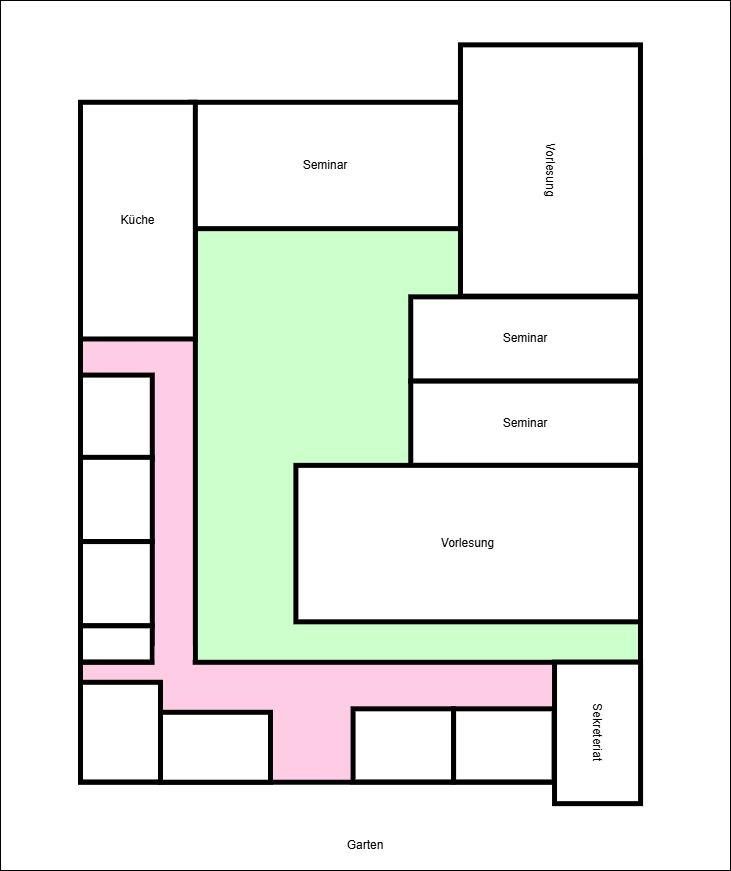

The diagram above was exported from draw.io. Its source (the exported page's mxGraphModel, read from the mxfile embedded in the PNG):
<mxGraphModel dx="1427" dy="974" grid="1" gridSize="10" guides="1" tooltips="1" connect="1" arrows="1" fold="1" page="1" pageScale="1" pageWidth="827" pageHeight="1169" math="0" shadow="0">
  <root>
    <mxCell id="xXCq5z3ydQA5T1Mx6UJl-0" />
    <mxCell id="xXCq5z3ydQA5T1Mx6UJl-1" parent="xXCq5z3ydQA5T1Mx6UJl-0" />
    <mxCell id="7AHGrekJrR82aLhmp1jr-0" value="" style="rounded=0;whiteSpace=wrap;html=1;" vertex="1" parent="xXCq5z3ydQA5T1Mx6UJl-1">
      <mxGeometry x="36" y="50" width="730" height="870" as="geometry" />
    </mxCell>
    <mxCell id="xXCq5z3ydQA5T1Mx6UJl-2" value="" style="rounded=0;whiteSpace=wrap;html=1;fillColor=#CCFFCC;strokeWidth=5;" vertex="1" parent="xXCq5z3ydQA5T1Mx6UJl-1">
      <mxGeometry x="216.51332675222113" y="207.97012658003908" width="459.4894937244394" height="517.4864441712148" as="geometry" />
    </mxCell>
    <mxCell id="xXCq5z3ydQA5T1Mx6UJl-3" value="" style="rounded=0;whiteSpace=wrap;html=1;fillColor=#FFCCE6;strokeWidth=5;" vertex="1" parent="xXCq5z3ydQA5T1Mx6UJl-1">
      <mxGeometry x="116" y="268.1429689255292" width="114.87237343110985" height="517.4864441712148" as="geometry" />
    </mxCell>
    <mxCell id="xXCq5z3ydQA5T1Mx6UJl-4" value="" style="rounded=0;whiteSpace=wrap;html=1;fillColor=#FFCCE6;direction=south;strokeWidth=5;" vertex="1" parent="xXCq5z3ydQA5T1Mx6UJl-1">
      <mxGeometry x="116" y="711.78" width="560" height="119.95" as="geometry" />
    </mxCell>
    <mxCell id="xXCq5z3ydQA5T1Mx6UJl-5" value="Seminar" style="rounded=0;whiteSpace=wrap;html=1;fillColor=#ffffff;strokeWidth=5;" vertex="1" parent="xXCq5z3ydQA5T1Mx6UJl-1">
      <mxGeometry x="226" y="151.78" width="270" height="126.36" as="geometry" />
    </mxCell>
    <mxCell id="xXCq5z3ydQA5T1Mx6UJl-6" value="Seminar" style="rounded=0;whiteSpace=wrap;html=1;fillColor=#ffffff;strokeWidth=5;" vertex="1" parent="xXCq5z3ydQA5T1Mx6UJl-1">
      <mxGeometry x="446.25807361444083" y="346.3549482092153" width="229.7447468622197" height="84.24197928368612" as="geometry" />
    </mxCell>
    <mxCell id="xXCq5z3ydQA5T1Mx6UJl-7" value="Seminar" style="rounded=0;whiteSpace=wrap;html=1;fillColor=#ffffff;strokeWidth=5;" vertex="1" parent="xXCq5z3ydQA5T1Mx6UJl-1">
      <mxGeometry x="446.25807361444083" y="430.62692749290136" width="229.7447468622197" height="84.24197928368612" as="geometry" />
    </mxCell>
    <mxCell id="xXCq5z3ydQA5T1Mx6UJl-8" value="Vorlesung" style="rounded=0;whiteSpace=wrap;html=1;fillColor=#ffffff;strokeWidth=5;" vertex="1" parent="xXCq5z3ydQA5T1Mx6UJl-1">
      <mxGeometry x="331.385700183331" y="514.8689067765876" width="344.61712029332955" height="156.4493900982742" as="geometry" />
    </mxCell>
    <mxCell id="xXCq5z3ydQA5T1Mx6UJl-9" value="Küche" style="rounded=0;whiteSpace=wrap;html=1;fillColor=#ffffff;direction=west;align=center;strokeWidth=5;" vertex="1" parent="xXCq5z3ydQA5T1Mx6UJl-1">
      <mxGeometry x="116" y="151.78" width="114.87" height="236.71" as="geometry" />
    </mxCell>
    <mxCell id="xXCq5z3ydQA5T1Mx6UJl-10" value="Vorlesung" style="rounded=0;whiteSpace=wrap;html=1;fillColor=#ffffff;rotation=90;direction=west;strokeWidth=5;" vertex="1" parent="xXCq5z3ydQA5T1Mx6UJl-1">
      <mxGeometry x="460.33" y="130" width="251.28" height="180" as="geometry" />
    </mxCell>
    <mxCell id="xXCq5z3ydQA5T1Mx6UJl-11" value="" style="rounded=0;whiteSpace=wrap;html=1;fillColor=#ffffff;direction=south;strokeWidth=5;" vertex="1" parent="xXCq5z3ydQA5T1Mx6UJl-1">
      <mxGeometry x="116" y="424.5923590238034" width="71.79523339444366" height="84.24197928368612" as="geometry" />
    </mxCell>
    <mxCell id="xXCq5z3ydQA5T1Mx6UJl-12" value="" style="rounded=0;whiteSpace=wrap;html=1;fillColor=#ffffff;direction=south;strokeWidth=5;" vertex="1" parent="xXCq5z3ydQA5T1Mx6UJl-1">
      <mxGeometry x="116" y="506.8343383074895" width="71.79523339444366" height="84.24197928368612" as="geometry" />
    </mxCell>
    <mxCell id="xXCq5z3ydQA5T1Mx6UJl-13" value="" style="rounded=0;whiteSpace=wrap;html=1;fillColor=#ffffff;direction=south;strokeWidth=5;" vertex="1" parent="xXCq5z3ydQA5T1Mx6UJl-1">
      <mxGeometry x="116" y="591.0763175911757" width="71.79523339444366" height="84.24197928368612" as="geometry" />
    </mxCell>
    <mxCell id="xXCq5z3ydQA5T1Mx6UJl-14" value="" style="rounded=0;whiteSpace=wrap;html=1;fillColor=#ffffff;direction=north;strokeWidth=5;" vertex="1" parent="xXCq5z3ydQA5T1Mx6UJl-1">
      <mxGeometry x="116" y="731.78" width="80" height="99.66" as="geometry" />
    </mxCell>
    <mxCell id="xXCq5z3ydQA5T1Mx6UJl-15" value="" style="rounded=0;whiteSpace=wrap;html=1;fillColor=#ffffff;direction=east;strokeWidth=5;" vertex="1" parent="xXCq5z3ydQA5T1Mx6UJl-1">
      <mxGeometry x="196" y="761.78" width="110" height="69.95" as="geometry" />
    </mxCell>
    <mxCell id="xXCq5z3ydQA5T1Mx6UJl-16" value="" style="rounded=0;whiteSpace=wrap;html=1;fillColor=#ffffff;direction=east;strokeWidth=5;" vertex="1" parent="xXCq5z3ydQA5T1Mx6UJl-1">
      <mxGeometry x="388.59103088421944" y="758.32225084254" width="100.51332675222112" height="73.11000344977045" as="geometry" />
    </mxCell>
    <mxCell id="xXCq5z3ydQA5T1Mx6UJl-17" value="" style="rounded=0;whiteSpace=wrap;html=1;fillColor=#ffffff;direction=east;strokeWidth=5;" vertex="1" parent="xXCq5z3ydQA5T1Mx6UJl-1">
      <mxGeometry x="489.10435763644045" y="758.32225084254" width="100.51332675222112" height="73.11000344977045" as="geometry" />
    </mxCell>
    <mxCell id="xXCq5z3ydQA5T1Mx6UJl-18" value="Sekreteriat" style="rounded=0;whiteSpace=wrap;html=1;fillColor=#ffffff;rotation=90;direction=west;strokeWidth=5;" vertex="1" parent="xXCq5z3ydQA5T1Mx6UJl-1">
      <mxGeometry x="562.31" y="739.37" width="141.49" height="86.05" as="geometry" />
    </mxCell>
    <mxCell id="xXCq5z3ydQA5T1Mx6UJl-19" value="" style="rounded=0;whiteSpace=wrap;html=1;fillColor=#ffffff;direction=south;strokeWidth=5;" vertex="1" parent="xXCq5z3ydQA5T1Mx6UJl-1">
      <mxGeometry x="116" y="675.3182968748616" width="71.79523339444366" height="36.10370540729405" as="geometry" />
    </mxCell>
    <mxCell id="xXCq5z3ydQA5T1Mx6UJl-35" value="" style="rounded=0;whiteSpace=wrap;html=1;strokeColor=none;fillColor=#FFCCE6;direction=south;" vertex="1" parent="xXCq5z3ydQA5T1Mx6UJl-1">
      <mxGeometry x="190.08" y="695.46" width="38.08" height="30" as="geometry" />
    </mxCell>
    <mxCell id="2wUw0owWUii41YjHbafo-0" value="Garten" style="text;html=1;align=center;verticalAlign=middle;whiteSpace=wrap;rounded=0;" vertex="1" parent="xXCq5z3ydQA5T1Mx6UJl-1">
      <mxGeometry x="371" y="880" width="60" height="30" as="geometry" />
    </mxCell>
  </root>
</mxGraphModel>